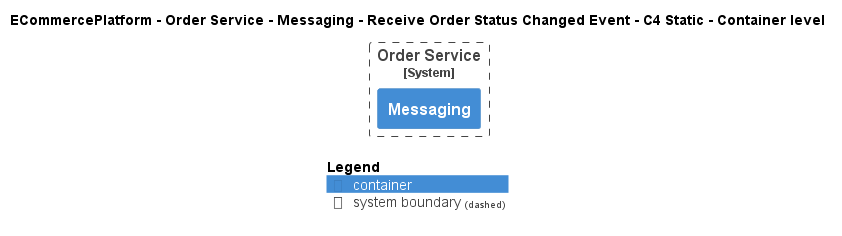

The diagram above was rendered by PlantUML. Its source (embedded in the PNG):
@startuml
!pragma layout smetana
!include ..\..\..\..\..\..\..\.c4s\C4_Container.puml

AddElementTag("c4interflow:lifecycle:new", $bgColor=green, $fontColor=#ffffff, $borderColor=green, $shadowing="False")
AddElementTag("c4interflow:lifecycle:changed", $bgColor=orange, $fontColor=#ffffff, $borderColor=orange, $shadowing="False")
AddElementTag("c4interflow:lifecycle:removed", $bgColor=red, $fontColor=#ffffff, $borderColor=red, $shadowing="False")

AddRelTag("c4interflow:lifecycle:new", $textColor=green, $lineColor=green)
AddRelTag("c4interflow:lifecycle:changed", $textColor=orange, $lineColor=orange)
AddRelTag("c4interflow:lifecycle:removed", $textColor=red, $lineColor=red)

SHOW_PERSON_PORTRAIT()
LAYOUT_TOP_DOWN()

skinparam linetype polyline

title ECommercePlatform - Order Service - Messaging - Receive Order Status Changed Event - C4 Static - Container level


System_Boundary(ECommercePlatform.SoftwareSystems.OrderService, "Order Service") {
    Container(ECommercePlatform.SoftwareSystems.OrderService.Containers.Messaging, "Messaging", "", "")
}



SHOW_LEGEND()
@enduml